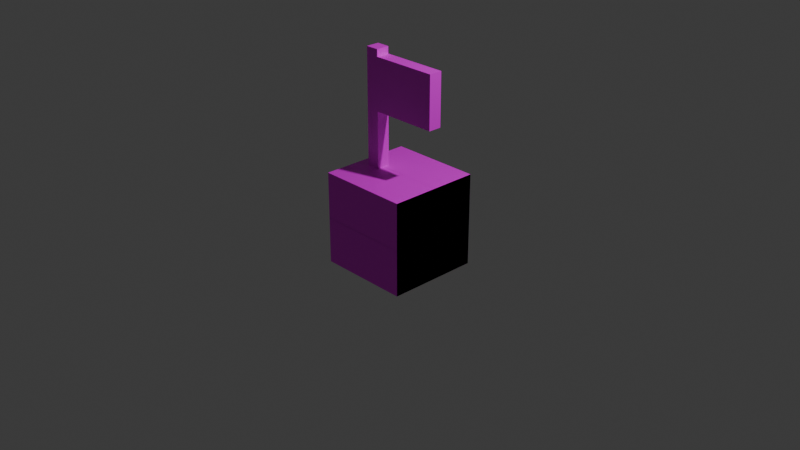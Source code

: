 # Source: GoalObj.blend  (saved by Blender 4.3.34; exported with 4.5.12 LTS)
import bpy
from mathutils import Matrix  # noqa: F401  (used for matrix-valued properties, if any)

bpy.ops.wm.read_factory_settings(use_empty=True)
scene = bpy.context.scene
scene.name = 'Scene'

# ---- collections
col_collection = bpy.data.collections.new('Collection'); scene.collection.children.link(col_collection)

# ---- images (referenced by path relative to the original .blend; pixels are not part of the script)
import os
ASSET_DIR = os.environ.get("B2B_ASSET_DIR", "")  # directory of the original .blend (textures are referenced by path, not embedded)
HERE = os.path.dirname(os.path.abspath(__file__))  # packed textures are extracted next to this script under _unpacked/

def load_image(name, relpath, width, height, colorspace="sRGB"):
    """Load a texture the original file referenced (path relative to the .blend, or extracted next to this script)."""
    p = next((c for c in (os.path.join(HERE, relpath), os.path.join(ASSET_DIR, relpath)) if relpath and os.path.exists(c)), "")
    if p:
        img = bpy.data.images.load(p, check_existing=True)
        img.name = name
    else:  # same state as the original file: an image datablock whose file is absent (Cycles renders it pink)
        img = bpy.data.images.new(name, width, height)
        img.source = "FILE"
        img.filepath = "//" + (relpath or name)
    img.colorspace_settings.name = colorspace
    return img
img_goalobj = load_image('GoalObj', 'GoalObj.png', 1024, 1024, 'sRGB')
img_rordobj_png = load_image('RordObj.png', 'RordObj.png', 1024, 1024, 'sRGB')

# ---- materials (node trees are filled in below, after node groups)
mat_material = bpy.data.materials.new('Material')
mat_material.alpha_threshold = 0.0
mat_material.use_transparent_shadow = False
mat_material.roughness = 0.5
mat_material.line_color = (0.0, 0.0, 0.0, 1.0)
mat_x = bpy.data.materials.new('マテリアル')
mat_material_001 = bpy.data.materials.new('Material.001')
mat_material_001.roughness = 0.5

# ---- material node trees
mat_material.use_nodes = True; mat_material.node_tree.nodes.clear()
_N = mat_material.node_tree.nodes; _L = mat_material.node_tree.links
n0 = _N.new('ShaderNodeOutputMaterial'); n0.name = 'Material Output'; n0.location = (300, 300)
n1 = _N.new('ShaderNodeBsdfPrincipled'); n1.name = 'Principled BSDF'; n1.location = (10, 300)
n1.inputs[3].default_value = 1.45
n2 = _N.new('ShaderNodeTexImage'); n2.name = '画像テクスチャ'; n2.location = (-280, 280)
n2.image = img_goalobj
_L.new(n1.outputs[0], n0.inputs[0])
_L.new(n2.outputs[0], n1.inputs[0])
n0.is_active_output = True
mat_x.use_nodes = True; mat_x.node_tree.nodes.clear()
_N = mat_x.node_tree.nodes; _L = mat_x.node_tree.links
n0 = _N.new('ShaderNodeBsdfPrincipled'); n0.name = 'プリンシプルBSDF'; n0.location = (10, 300)
n1 = _N.new('ShaderNodeOutputMaterial'); n1.name = 'マテリアル出力'; n1.location = (300, 300)
n2 = _N.new('ShaderNodeTexImage'); n2.name = '画像テクスチャ'; n2.location = (-280, 280)
n2.image = img_goalobj
_L.new(n0.outputs[0], n1.inputs[0])
_L.new(n2.outputs[0], n0.inputs[0])
n1.is_active_output = True
mat_material_001.use_nodes = True; mat_material_001.node_tree.nodes.clear()
_N = mat_material_001.node_tree.nodes; _L = mat_material_001.node_tree.links
n0 = _N.new('ShaderNodeBsdfPrincipled'); n0.name = 'プリンシプルBSDF'; n0.location = (0, 300)
n0.inputs[3].default_value = 1.45
n0.inputs[27].default_value = (0.0, 0.0, 0.0, 1.0)
n1 = _N.new('ShaderNodeOutputMaterial'); n1.name = 'マテリアル出力'; n1.location = (280, 300)
n2 = _N.new('ShaderNodeTexImage'); n2.name = '画像テクスチャ'; n2.location = (-480, 300)
n2.image = img_rordobj_png
_L.new(n2.outputs[0], n0.inputs[0])
_L.new(n0.outputs[0], n1.inputs[0])
n1.is_active_output = True

# ---- world
world_world = bpy.data.worlds.new('World'); scene.world = world_world
world_world.use_nodes = True; world_world.node_tree.nodes.clear()
_N = world_world.node_tree.nodes; _L = world_world.node_tree.links
n0 = _N.new('ShaderNodeOutputWorld'); n0.name = 'World Output'; n0.location = (300, 300)
n1 = _N.new('ShaderNodeBackground'); n1.name = 'Background'; n1.location = (10, 300)
n1.inputs[0].default_value = (0.05088, 0.05088, 0.05088, 1.0)
_L.new(n1.outputs[0], n0.inputs[0])
n0.is_active_output = True
world_world.color = (0.05088, 0.05088, 0.05088)
world_world.sun_shadow_jitter_overblur = 0.0

# ---- cameras
cam_camera = bpy.data.cameras.new('Camera')
cam_camera.clip_end = 100.0
cam_camera.ortho_scale = 7.314

# ---- lights
light_light = bpy.data.lights.new('Light', 'POINT')
light_light.energy = 1000.0
light_light.shadow_soft_size = 0.1

# ---- meshes
me_cube = bpy.data.meshes.new('Cube')
me_cube.from_pydata([(0.5, 0.5, 0.5), (0.5, 0.5, -0.5), (0.5, -0.5, 0.5), (0.5, -0.5, -0.5), (-0.5, 0.5, 0.5), (-0.5, 0.5, -0.5), (-0.5, -0.5, 0.5), (-0.5, -0.5, -0.5)], [], [(4, 2, 0), (2, 7, 3), (6, 5, 7), (1, 7, 5), (0, 3, 1), (4, 1, 5), (4, 6, 2), (2, 6, 7), (6, 4, 5), (1, 3, 7), (0, 2, 3), (4, 0, 1)])
_uv = me_cube.uv_layers.new(name='UVMap')
_uv.uv.foreach_set('vector', [0.875, 0.5, 0.625, 0.75, 0.625, 0.5, 0.625, 0.75, 0.375, 1.0, 0.375, 0.75, 0.625, 0.0, 0.375, 0.25, 0.375, 0.0, 0.375, 0.5, 0.125, 0.75, 0.125, 0.5, 0.625, 0.5, 0.375, 0.75, 0.375, 0.5, 0.625, 0.25, 0.375, 0.5, 0.375, 0.25, 0.875, 0.5, 0.875, 0.75, 0.625, 0.75, 0.625, 0.75, 0.625, 1.0, 0.375, 1.0, 0.625, 0.0, 0.625, 0.25, 0.375, 0.25, 0.375, 0.5, 0.375, 0.75, 0.125, 0.75, 0.625, 0.5, 0.625, 0.75, 0.375, 0.75, 0.625, 0.25, 0.625, 0.5, 0.375, 0.5])
me_cube.materials.append(mat_material)
me_cube.use_mirror_vertex_groups = False
me_cube.update()
me_x = bpy.data.meshes.new('立方体')
me_x.from_pydata([(-0.2283, -0.07229, -0.5188), (-0.2283, -0.07229, 0.7481), (-0.2283, 0.07229, -0.5188), (-0.2283, 0.07229, 0.7481), (-0.08372, -0.07229, -0.5188), (-0.08372, -0.07229, 0.7481), (-0.08372, 0.07229, -0.5188), (-0.08372, 0.07229, 0.7481), (-0.2283, -0.07229, 0.1147), (-0.2283, 0.07229, 0.1147), (-0.08372, 0.07229, 0.1147), (-0.08372, -0.07229, 0.1147), (-0.2283, -0.07229, 0.6734), (-0.2283, 0.07229, 0.6734), (-0.08372, 0.07229, 0.6734), (-0.08372, -0.07229, 0.6734), (0.6358, 0.07229, 0.6734), (0.6358, 0.07229, 0.1147), (0.6358, -0.07229, 0.6734), (0.6358, -0.07229, 0.1147)], [], [(1, 13, 12), (3, 14, 13), (7, 15, 14), (5, 12, 15), (6, 0, 2), (3, 5, 7), (11, 0, 4), (10, 4, 6), (9, 6, 2), (8, 2, 0), (15, 8, 11), (14, 17, 10), (13, 10, 9), (12, 9, 8), (16, 19, 17), (15, 16, 14), (10, 19, 11), (11, 18, 15), (1, 3, 13), (3, 7, 14), (7, 5, 15), (5, 1, 12), (6, 4, 0), (3, 1, 5), (11, 8, 0), (10, 11, 4), (9, 10, 6), (8, 9, 2), (15, 12, 8), (14, 16, 17), (13, 14, 10), (12, 13, 9), (16, 18, 19), (15, 18, 16), (10, 17, 19), (11, 19, 18)])
_uv = me_x.uv_layers.new(name='UVマップ')
_uv.uv.foreach_set('vector', [0.7117, 0.2106, 0.709, 0.09847, 0.7155, 0.2129, 0.7051, 0.1013, 0.6453, 0.0506, 0.709, 0.09847, 0.6483, 0.061, 0.64, 0.2739, 0.6453, 0.0506, 0.6438, 0.2634, 0.7155, 0.2129, 0.64, 0.2739, 0.8344, 0.1017, 0.7791, 0.2135, 0.7686, 0.1369, 0.7051, 0.1013, 0.6438, 0.2634, 0.6483, 0.061, 0.866, 0.2839, 0.7791, 0.2135, 0.8414, 0.2208, 0.866, 0.04651, 0.8414, 0.2208, 0.8344, 0.1017, 0.7394, 0.1134, 0.8344, 0.1017, 0.7686, 0.1369, 0.7448, 0.2309, 0.7686, 0.1369, 0.7791, 0.2135, 0.64, 0.2739, 0.7448, 0.2309, 0.866, 0.2839, 0.5307, 0.7903, 0.1693, 0.5097, 0.5307, 0.5097, 0.709, 0.09847, 0.866, 0.04651, 0.7394, 0.1134, 0.7155, 0.2129, 0.7394, 0.1134, 0.7448, 0.2309, 0.09633, 0.5212, 1.897e-08, 0.4788, 0.09621, 0.4788, 4.367e-08, 0.9999, 0.09633, 0.5212, 0.09619, 1.0, 0.09633, 7.441e-05, 1.897e-08, 0.4788, 0.0001381, -5.371e-09, 0.1693, 0.5097, 0.5307, 0.7903, 0.1693, 0.7903, 0.7117, 0.2106, 0.7051, 0.1013, 0.709, 0.09847, 0.7051, 0.1013, 0.6483, 0.061, 0.6453, 0.0506, 0.6483, 0.061, 0.6438, 0.2634, 0.64, 0.2739, 0.6438, 0.2634, 0.7117, 0.2106, 0.7155, 0.2129, 0.8344, 0.1017, 0.8414, 0.2208, 0.7791, 0.2135, 0.7051, 0.1013, 0.7117, 0.2106, 0.6438, 0.2634, 0.866, 0.2839, 0.7448, 0.2309, 0.7791, 0.2135, 0.866, 0.04651, 0.866, 0.2839, 0.8414, 0.2208, 0.7394, 0.1134, 0.866, 0.04651, 0.8344, 0.1017, 0.7448, 0.2309, 0.7394, 0.1134, 0.7686, 0.1369, 0.64, 0.2739, 0.7155, 0.2129, 0.7448, 0.2309, 0.5307, 0.7903, 0.1693, 0.7903, 0.1693, 0.5097, 0.709, 0.09847, 0.6453, 0.0506, 0.866, 0.04651, 0.7155, 0.2129, 0.709, 0.09847, 0.7394, 0.1134, 0.09633, 0.5212, 0.0001192, 0.5212, 1.897e-08, 0.4788, 4.367e-08, 0.9999, 0.0001192, 0.5212, 0.09633, 0.5212, 0.09633, 7.441e-05, 0.09621, 0.4788, 1.897e-08, 0.4788, 0.1693, 0.5097, 0.5307, 0.5097, 0.5307, 0.7903])
me_x.materials.append(mat_x)
me_x.update()
me_cube_001 = bpy.data.meshes.new('Cube.001')
me_cube_001.from_pydata([(-0.5, 0.5, 0.5), (-0.5, -0.5, 0.5), (-0.5, 0.5, -0.5), (-0.5, -0.5, -0.5), (0.5, 0.5, 0.5), (0.5, -0.5, 0.5), (0.5, 0.5, -0.5), (0.5, -0.5, -0.5)], [], [(4, 2, 0), (2, 7, 3), (6, 5, 7), (1, 7, 5), (0, 3, 1), (4, 1, 5), (4, 6, 2), (2, 6, 7), (6, 4, 5), (1, 3, 7), (0, 2, 3), (4, 0, 1)])
me_cube_001.polygons.foreach_set('use_smooth', [True] * 12)
_k = set([(0, 1), (0, 2), (0, 4), (1, 3), (1, 5), (2, 3), (2, 6), (3, 7), (4, 5), (4, 6), (5, 7), (6, 7)])
me_cube_001.attributes.new('sharp_edge', 'BOOLEAN', 'EDGE').data.foreach_set('value', [ (min(e.vertices), max(e.vertices)) in _k for e in me_cube_001.edges])
_uv = me_cube_001.uv_layers.new(name='UVMap')
_uv.uv.foreach_set('vector', [0.875, 0.5, 0.625, 0.75, 0.625, 0.5, 0.625, 0.75, 0.375, 1.0, 0.375, 0.75, 0.625, 0.0, 0.375, 0.25, 0.375, 0.0, 0.375, 0.5, 0.125, 0.75, 0.125, 0.5, 0.625, 0.5, 0.375, 0.75, 0.375, 0.5, 0.625, 0.25, 0.375, 0.5, 0.375, 0.25, 0.875, 0.5, 0.875, 0.75, 0.625, 0.75, 0.625, 0.75, 0.625, 1.0, 0.375, 1.0, 0.625, 0.0, 0.625, 0.25, 0.375, 0.25, 0.375, 0.5, 0.375, 0.75, 0.125, 0.75, 0.625, 0.5, 0.625, 0.75, 0.375, 0.75, 0.625, 0.25, 0.625, 0.5, 0.375, 0.5])
me_cube_001.materials.append(mat_material_001)
me_cube_001.update()
me_cube_001.normals_split_custom_set([tuple(v) for v in zip(*[iter([0.0, 1.0, 0.0, 0.0, 1.0, 0.0, 0.0, 1.0, 0.0, 0.0, 0.0, -1.0, 0.0, 0.0, -1.0, 0.0, 0.0, -1.0, 1.0, 0.0, 0.0, 1.0, 0.0, 0.0, 1.0, 0.0, 0.0, 0.0, -1.0, 0.0, 0.0, -1.0, 0.0, 0.0, -1.0, 0.0, -1.0, 0.0, 0.0, -1.0, 0.0, 0.0, -1.0, 0.0, 0.0, 0.0, 0.0, 1.0, 0.0, 0.0, 1.0, 0.0, 0.0, 1.0, 0.0, 1.0, 0.0, 0.0, 1.0, 0.0, 0.0, 1.0, 0.0, 0.0, 0.0, -1.0, 0.0, 0.0, -1.0, 0.0, 0.0, -1.0, 1.0, 0.0, 0.0, 1.0, 0.0, 0.0, 1.0, 0.0, 0.0, 0.0, -1.0, 0.0, 0.0, -1.0, 0.0, 0.0, -1.0, 0.0, -1.0, 0.0, 0.0, -1.0, 0.0, 0.0, -1.0, 0.0, 0.0, 0.0, 0.0, 1.0, 0.0, 0.0, 1.0, 0.0, 0.0, 1.0])] * 3)])

# ---- objects
ob_cube = bpy.data.objects.new('Cube', me_cube)
ob_light = bpy.data.objects.new('Light', light_light)
ob_camera = bpy.data.objects.new('Camera', cam_camera)
ob_x = bpy.data.objects.new('立方体', me_x)
ob_cube_001 = bpy.data.objects.new('Cube.001', me_cube_001)

# ---- transforms, parenting, visibility, modifiers, constraints
ob_cube.location = (0.0, 0.0, 0.0)
ob_cube.lock_rotations_4d = False
ob_cube.empty_display_type = 'ARROWS'
ob_cube.lineart.crease_threshold = 0.0
ob_light.location = (4.076, 1.005, 5.904)
ob_light.rotation_euler = (0.6503, 0.05522, 1.866)
ob_light.lock_rotations_4d = False
ob_light.empty_display_type = 'ARROWS'
ob_light.color = (0.0, 0.0, 0.0, 0.0)
ob_light.lineart.crease_threshold = 0.0
ob_camera.location = (7.359, -6.926, 4.958)
ob_camera.rotation_euler = (1.109, 0.0, 0.8149)
ob_camera.lock_rotations_4d = False
ob_camera.empty_display_type = 'ARROWS'
ob_camera.color = (0.0, 0.0, 0.0, 0.0)
ob_camera.display_type = 'WIRE'
ob_camera.lineart.crease_threshold = 0.0
ob_x.location = (-0.1461, 0.0, 0.9932)
ob_cube_001.location = (0.0, 0.0, 0.0)
ob_cube_001.rotation_euler = (1.571, -0.0, 0.0)

# ---- collection membership
col_collection.objects.link(ob_cube)
col_collection.objects.link(ob_light)
col_collection.objects.link(ob_camera)
col_collection.objects.link(ob_x)
col_collection.objects.link(ob_cube_001)

# ---- scene / render settings (as saved in the file)
scene.camera = ob_camera
scene.frame_start = 1; scene.frame_end = 250; scene.frame_set(17)
scene.render.engine = 'BLENDER_EEVEE_NEXT'
bpy.context.view_layer.update()
